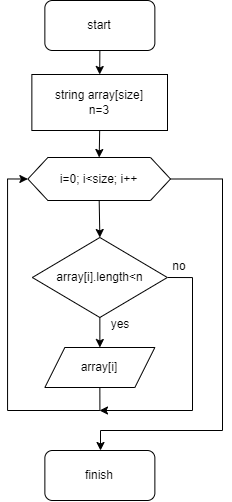

The diagram above was exported from draw.io. Its source (the exported page's mxGraphModel, read from the mxfile embedded in the PNG):
<mxGraphModel dx="2046" dy="722" grid="1" gridSize="10" guides="1" tooltips="1" connect="1" arrows="1" fold="1" page="1" pageScale="1" pageWidth="827" pageHeight="1169" math="0" shadow="0">
  <root>
    <mxCell id="0" />
    <mxCell id="1" parent="0" />
    <mxCell id="bnFbfTLAbgT-6xTavV2e-9" style="edgeStyle=orthogonalEdgeStyle;rounded=0;orthogonalLoop=1;jettySize=auto;html=1;exitX=0.5;exitY=1;exitDx=0;exitDy=0;entryX=0.5;entryY=0;entryDx=0;entryDy=0;" parent="1" source="bnFbfTLAbgT-6xTavV2e-2" target="bnFbfTLAbgT-6xTavV2e-3" edge="1">
      <mxGeometry relative="1" as="geometry" />
    </mxCell>
    <mxCell id="bnFbfTLAbgT-6xTavV2e-2" value="start" style="rounded=1;whiteSpace=wrap;html=1;" parent="1" vertex="1">
      <mxGeometry x="-497.64000000000004" y="40" width="110" height="50" as="geometry" />
    </mxCell>
    <mxCell id="LTEPK1-DbAZotH-ZBnSF-2" style="edgeStyle=orthogonalEdgeStyle;rounded=0;orthogonalLoop=1;jettySize=auto;html=1;exitX=0.5;exitY=1;exitDx=0;exitDy=0;entryX=0.5;entryY=0;entryDx=0;entryDy=0;" edge="1" parent="1" source="bnFbfTLAbgT-6xTavV2e-3" target="LTEPK1-DbAZotH-ZBnSF-1">
      <mxGeometry relative="1" as="geometry" />
    </mxCell>
    <mxCell id="bnFbfTLAbgT-6xTavV2e-3" value="string array[size]&lt;div&gt;n=3&lt;/div&gt;" style="rounded=0;whiteSpace=wrap;html=1;" parent="1" vertex="1">
      <mxGeometry x="-510.64" y="114" width="135.64" height="56" as="geometry" />
    </mxCell>
    <mxCell id="bnFbfTLAbgT-6xTavV2e-12" style="edgeStyle=orthogonalEdgeStyle;rounded=0;orthogonalLoop=1;jettySize=auto;html=1;exitX=0.5;exitY=1;exitDx=0;exitDy=0;entryX=0.5;entryY=0;entryDx=0;entryDy=0;" parent="1" source="bnFbfTLAbgT-6xTavV2e-5" target="bnFbfTLAbgT-6xTavV2e-7" edge="1">
      <mxGeometry relative="1" as="geometry" />
    </mxCell>
    <mxCell id="bnFbfTLAbgT-6xTavV2e-17" style="edgeStyle=orthogonalEdgeStyle;rounded=0;orthogonalLoop=1;jettySize=auto;html=1;exitX=1;exitY=0.5;exitDx=0;exitDy=0;" parent="1" source="bnFbfTLAbgT-6xTavV2e-5" edge="1">
      <mxGeometry relative="1" as="geometry">
        <mxPoint x="-443" y="450" as="targetPoint" />
        <Array as="points">
          <mxPoint x="-350" y="317" />
          <mxPoint x="-350" y="450" />
        </Array>
      </mxGeometry>
    </mxCell>
    <mxCell id="bnFbfTLAbgT-6xTavV2e-5" value="array[i].length&amp;lt;n" style="rhombus;whiteSpace=wrap;html=1;" parent="1" vertex="1">
      <mxGeometry x="-510.14000000000004" y="277" width="135" height="80" as="geometry" />
    </mxCell>
    <mxCell id="LTEPK1-DbAZotH-ZBnSF-4" style="edgeStyle=orthogonalEdgeStyle;rounded=0;orthogonalLoop=1;jettySize=auto;html=1;exitX=0.5;exitY=1;exitDx=0;exitDy=0;entryX=0;entryY=0.5;entryDx=0;entryDy=0;" edge="1" parent="1" source="bnFbfTLAbgT-6xTavV2e-7" target="LTEPK1-DbAZotH-ZBnSF-1">
      <mxGeometry relative="1" as="geometry">
        <Array as="points">
          <mxPoint x="-443" y="450" />
          <mxPoint x="-535" y="450" />
          <mxPoint x="-535" y="219" />
        </Array>
      </mxGeometry>
    </mxCell>
    <mxCell id="bnFbfTLAbgT-6xTavV2e-7" value="array[i]" style="shape=parallelogram;perimeter=parallelogramPerimeter;whiteSpace=wrap;html=1;fixedSize=1;" parent="1" vertex="1">
      <mxGeometry x="-497.64000000000004" y="387" width="110" height="40" as="geometry" />
    </mxCell>
    <mxCell id="bnFbfTLAbgT-6xTavV2e-15" value="yes" style="text;html=1;align=center;verticalAlign=middle;whiteSpace=wrap;rounded=0;" parent="1" vertex="1">
      <mxGeometry x="-451.64000000000004" y="349" width="60" height="30" as="geometry" />
    </mxCell>
    <mxCell id="bnFbfTLAbgT-6xTavV2e-18" value="no" style="text;html=1;align=center;verticalAlign=middle;whiteSpace=wrap;rounded=0;" parent="1" vertex="1">
      <mxGeometry x="-392.64000000000004" y="291" width="60" height="30" as="geometry" />
    </mxCell>
    <mxCell id="bnFbfTLAbgT-6xTavV2e-63" value="finish" style="rounded=1;whiteSpace=wrap;html=1;" parent="1" vertex="1">
      <mxGeometry x="-497.63000000000005" y="490" width="110" height="50" as="geometry" />
    </mxCell>
    <mxCell id="LTEPK1-DbAZotH-ZBnSF-3" style="edgeStyle=orthogonalEdgeStyle;rounded=0;orthogonalLoop=1;jettySize=auto;html=1;exitX=0.5;exitY=1;exitDx=0;exitDy=0;entryX=0.5;entryY=0;entryDx=0;entryDy=0;" edge="1" parent="1" source="LTEPK1-DbAZotH-ZBnSF-1" target="bnFbfTLAbgT-6xTavV2e-5">
      <mxGeometry relative="1" as="geometry" />
    </mxCell>
    <mxCell id="LTEPK1-DbAZotH-ZBnSF-5" style="edgeStyle=orthogonalEdgeStyle;rounded=0;orthogonalLoop=1;jettySize=auto;html=1;exitX=1;exitY=0.5;exitDx=0;exitDy=0;" edge="1" parent="1" source="LTEPK1-DbAZotH-ZBnSF-1" target="bnFbfTLAbgT-6xTavV2e-63">
      <mxGeometry relative="1" as="geometry">
        <mxPoint x="-443" y="530" as="targetPoint" />
        <Array as="points">
          <mxPoint x="-320" y="219" />
          <mxPoint x="-320" y="470" />
          <mxPoint x="-442" y="470" />
        </Array>
      </mxGeometry>
    </mxCell>
    <mxCell id="LTEPK1-DbAZotH-ZBnSF-1" value="i=0; i&amp;lt;size; i++" style="shape=hexagon;perimeter=hexagonPerimeter2;whiteSpace=wrap;html=1;fixedSize=1;" vertex="1" parent="1">
      <mxGeometry x="-514.63" y="197" width="142.63" height="43" as="geometry" />
    </mxCell>
  </root>
</mxGraphModel>